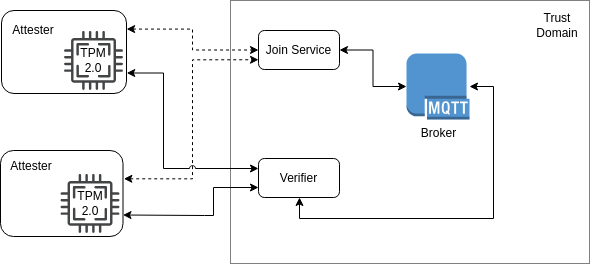

The diagram above was exported from draw.io. Its source (the exported page's mxGraphModel, read from the mxfile embedded in the PNG):
<mxGraphModel dx="1195" dy="703" grid="0" gridSize="10" guides="1" tooltips="1" connect="1" arrows="1" fold="1" page="0" pageScale="1" pageWidth="850" pageHeight="1100" math="0" shadow="0">
  <root>
    <mxCell id="0" />
    <mxCell id="1" parent="0" />
    <mxCell id="2" style="edgeStyle=orthogonalEdgeStyle;rounded=0;orthogonalLoop=1;jettySize=auto;html=1;exitX=1.001;exitY=0.224;exitDx=0;exitDy=0;entryX=0;entryY=0.5;entryDx=0;entryDy=0;startArrow=classic;startFill=1;dashed=1;exitPerimeter=0;" edge="1" source="3" target="16" parent="1">
      <mxGeometry relative="1" as="geometry">
        <Array as="points" />
      </mxGeometry>
    </mxCell>
    <mxCell id="3" value="" style="rounded=1;whiteSpace=wrap;html=1;" vertex="1" parent="1">
      <mxGeometry x="65" y="188" width="125" height="83" as="geometry" />
    </mxCell>
    <mxCell id="4" value="" style="sketch=0;pointerEvents=1;shadow=0;dashed=0;html=1;strokeColor=none;fillColor=#434445;aspect=fixed;labelPosition=center;verticalLabelPosition=bottom;verticalAlign=top;align=center;outlineConnect=0;shape=mxgraph.vvd.cpu;" vertex="1" parent="1">
      <mxGeometry x="127.5" y="208.5" width="59" height="59" as="geometry" />
    </mxCell>
    <mxCell id="5" value="TPM&lt;br&gt;2.0" style="text;html=1;strokeColor=none;fillColor=none;align=center;verticalAlign=middle;whiteSpace=wrap;rounded=0;" vertex="1" parent="1">
      <mxGeometry x="127" y="223" width="60" height="30" as="geometry" />
    </mxCell>
    <mxCell id="6" value="Attester" style="text;html=1;strokeColor=none;fillColor=none;align=center;verticalAlign=middle;whiteSpace=wrap;rounded=0;" vertex="1" parent="1">
      <mxGeometry x="67.5" y="193" width="60" height="30" as="geometry" />
    </mxCell>
    <mxCell id="7" style="edgeStyle=orthogonalEdgeStyle;rounded=0;orthogonalLoop=1;jettySize=auto;html=1;entryX=0;entryY=0.75;entryDx=0;entryDy=0;jumpStyle=none;dashed=1;startArrow=classic;startFill=1;exitX=1.007;exitY=0.329;exitDx=0;exitDy=0;exitPerimeter=0;" edge="1" source="8" target="16" parent="1">
      <mxGeometry relative="1" as="geometry">
        <Array as="points">
          <mxPoint x="256" y="356" />
          <mxPoint x="256" y="237" />
        </Array>
      </mxGeometry>
    </mxCell>
    <mxCell id="8" value="" style="rounded=1;whiteSpace=wrap;html=1;" vertex="1" parent="1">
      <mxGeometry x="64" y="328" width="122.5" height="86" as="geometry" />
    </mxCell>
    <mxCell id="9" value="" style="sketch=0;pointerEvents=1;shadow=0;dashed=0;html=1;strokeColor=none;fillColor=#434445;aspect=fixed;labelPosition=center;verticalLabelPosition=bottom;verticalAlign=top;align=center;outlineConnect=0;shape=mxgraph.vvd.cpu;" vertex="1" parent="1">
      <mxGeometry x="124" y="351.5" width="59" height="59" as="geometry" />
    </mxCell>
    <mxCell id="10" value="TPM&lt;br&gt;2.0" style="text;html=1;strokeColor=none;fillColor=none;align=center;verticalAlign=middle;whiteSpace=wrap;rounded=0;" vertex="1" parent="1">
      <mxGeometry x="123.5" y="366" width="60" height="30" as="geometry" />
    </mxCell>
    <mxCell id="11" value="Attester" style="text;html=1;strokeColor=none;fillColor=none;align=center;verticalAlign=middle;whiteSpace=wrap;rounded=0;" vertex="1" parent="1">
      <mxGeometry x="65" y="329" width="60" height="30" as="geometry" />
    </mxCell>
    <mxCell id="12" style="edgeStyle=orthogonalEdgeStyle;rounded=0;orthogonalLoop=1;jettySize=auto;html=1;entryX=1;entryY=0.75;entryDx=0;entryDy=0;startArrow=classic;startFill=1;" edge="1" source="17" target="8" parent="1">
      <mxGeometry relative="1" as="geometry">
        <Array as="points">
          <mxPoint x="277" y="365" />
          <mxPoint x="277" y="393" />
          <mxPoint x="268" y="393" />
        </Array>
      </mxGeometry>
    </mxCell>
    <mxCell id="13" style="edgeStyle=orthogonalEdgeStyle;rounded=0;orthogonalLoop=1;jettySize=auto;html=1;entryX=1.002;entryY=0.753;entryDx=0;entryDy=0;entryPerimeter=0;startArrow=classic;startFill=1;jumpStyle=arc;" edge="1" source="17" target="3" parent="1">
      <mxGeometry relative="1" as="geometry">
        <Array as="points">
          <mxPoint x="227" y="346" />
          <mxPoint x="227" y="251" />
        </Array>
      </mxGeometry>
    </mxCell>
    <mxCell id="14" value="" style="rounded=0;whiteSpace=wrap;html=1;fillColor=none;dashed=1;dashPattern=1 1;container=0;" vertex="1" parent="1">
      <mxGeometry x="294" y="178" width="359" height="263" as="geometry" />
    </mxCell>
    <mxCell id="15" value="Trust Domain" style="text;html=1;strokeColor=none;fillColor=none;align=center;verticalAlign=middle;whiteSpace=wrap;rounded=0;container=0;" vertex="1" parent="1">
      <mxGeometry x="591" y="188" width="60" height="30" as="geometry" />
    </mxCell>
    <mxCell id="16" value="Join Service" style="rounded=1;whiteSpace=wrap;html=1;container=0;" vertex="1" parent="1">
      <mxGeometry x="322" y="208" width="81" height="39" as="geometry" />
    </mxCell>
    <mxCell id="17" value="Verifier" style="rounded=1;whiteSpace=wrap;html=1;container=0;" vertex="1" parent="1">
      <mxGeometry x="322" y="336" width="81" height="39" as="geometry" />
    </mxCell>
    <mxCell id="18" style="edgeStyle=orthogonalEdgeStyle;rounded=0;orthogonalLoop=1;jettySize=auto;html=1;entryX=0.5;entryY=1;entryDx=0;entryDy=0;startArrow=classic;startFill=1;" edge="1" source="19" target="17" parent="1">
      <mxGeometry relative="1" as="geometry">
        <Array as="points">
          <mxPoint x="557" y="264" />
          <mxPoint x="557" y="396" />
          <mxPoint x="363" y="396" />
          <mxPoint x="363" y="375" />
        </Array>
      </mxGeometry>
    </mxCell>
    <mxCell id="19" value="Broker" style="outlineConnect=0;dashed=0;verticalLabelPosition=bottom;verticalAlign=top;align=center;html=1;shape=mxgraph.aws3.mqtt_protocol;fillColor=#5294CF;gradientColor=none;container=0;" vertex="1" parent="1">
      <mxGeometry x="470" y="231" width="63" height="66" as="geometry" />
    </mxCell>
    <mxCell id="20" style="edgeStyle=orthogonalEdgeStyle;rounded=0;orthogonalLoop=1;jettySize=auto;html=1;entryX=0;entryY=0.5;entryDx=0;entryDy=0;entryPerimeter=0;startArrow=classic;startFill=1;" edge="1" source="16" target="19" parent="1">
      <mxGeometry relative="1" as="geometry" />
    </mxCell>
  </root>
</mxGraphModel>